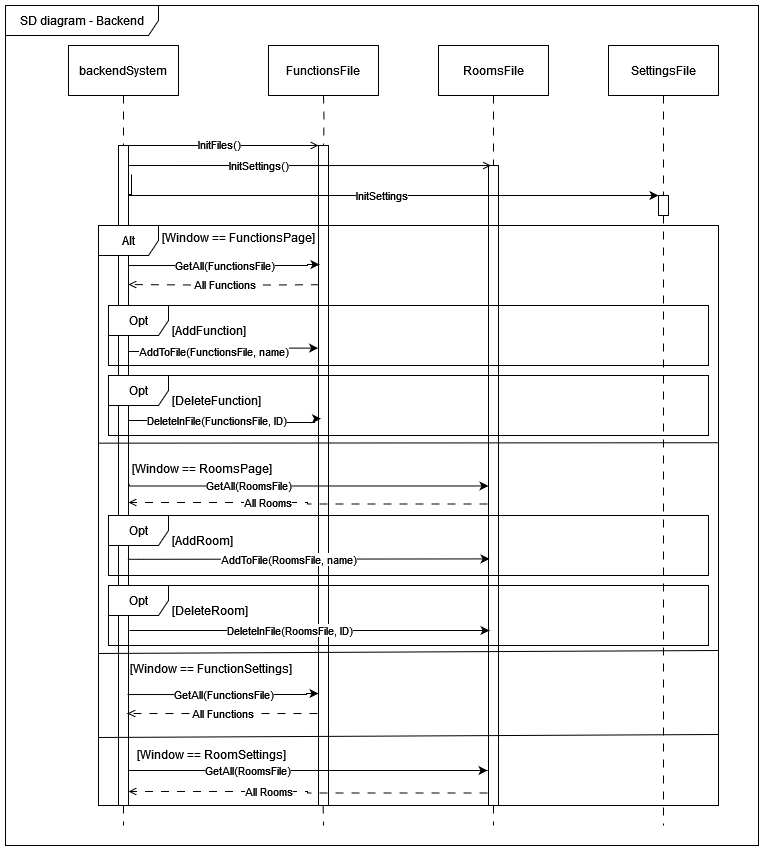

The diagram above was exported from draw.io. Its source (the exported page's mxGraphModel, read from the mxfile embedded in the PNG):
<mxGraphModel dx="1050" dy="530" grid="1" gridSize="10" guides="1" tooltips="1" connect="1" arrows="1" fold="1" page="1" pageScale="1" pageWidth="827" pageHeight="1169" math="0" shadow="0">
  <root>
    <mxCell id="0" />
    <mxCell id="1" parent="0" />
    <mxCell id="T2DeYUtAKZG4ZfQu7JFC-21" value="" style="rounded=0;whiteSpace=wrap;html=1;" parent="1" vertex="1">
      <mxGeometry x="640" y="200" width="10" height="640" as="geometry" />
    </mxCell>
    <mxCell id="T2DeYUtAKZG4ZfQu7JFC-15" value="" style="rounded=0;whiteSpace=wrap;html=1;" parent="1" vertex="1">
      <mxGeometry x="470" y="180" width="10" height="660" as="geometry" />
    </mxCell>
    <mxCell id="T2DeYUtAKZG4ZfQu7JFC-6" style="edgeStyle=orthogonalEdgeStyle;rounded=0;orthogonalLoop=1;jettySize=auto;html=1;dashed=1;dashPattern=8 8;endArrow=none;endFill=0;" parent="1" source="T2DeYUtAKZG4ZfQu7JFC-9" edge="1">
      <mxGeometry relative="1" as="geometry">
        <mxPoint x="275" y="850" as="targetPoint" />
      </mxGeometry>
    </mxCell>
    <mxCell id="T2DeYUtAKZG4ZfQu7JFC-1" value="backendSystem" style="html=1;whiteSpace=wrap;" parent="1" vertex="1">
      <mxGeometry x="220" y="80" width="110" height="50" as="geometry" />
    </mxCell>
    <mxCell id="T2DeYUtAKZG4ZfQu7JFC-3" value="FunctionsFile" style="html=1;whiteSpace=wrap;" parent="1" vertex="1">
      <mxGeometry x="420" y="80" width="110" height="50" as="geometry" />
    </mxCell>
    <mxCell id="T2DeYUtAKZG4ZfQu7JFC-10" value="" style="edgeStyle=orthogonalEdgeStyle;rounded=0;orthogonalLoop=1;jettySize=auto;html=1;dashed=1;dashPattern=8 8;endArrow=none;endFill=0;" parent="1" source="T2DeYUtAKZG4ZfQu7JFC-1" target="T2DeYUtAKZG4ZfQu7JFC-9" edge="1">
      <mxGeometry relative="1" as="geometry">
        <mxPoint x="275" y="1120" as="targetPoint" />
        <mxPoint x="275" y="130" as="sourcePoint" />
      </mxGeometry>
    </mxCell>
    <mxCell id="T2DeYUtAKZG4ZfQu7JFC-27" value="InitSettings()" style="edgeStyle=orthogonalEdgeStyle;rounded=0;orthogonalLoop=1;jettySize=auto;html=1;exitX=1.014;exitY=0.045;exitDx=0;exitDy=0;entryX=0.25;entryY=0;entryDx=0;entryDy=0;endArrow=open;endFill=0;exitPerimeter=0;" parent="1" edge="1">
      <mxGeometry x="-0.2833" relative="1" as="geometry">
        <mxPoint x="279.9999999999999" y="199.99999999999994" as="sourcePoint" />
        <mxPoint x="642.36" y="200.05" as="targetPoint" />
        <Array as="points">
          <mxPoint x="289.86" y="200.05" />
          <mxPoint x="289.86" y="200.05" />
        </Array>
        <mxPoint as="offset" />
      </mxGeometry>
    </mxCell>
    <mxCell id="T2DeYUtAKZG4ZfQu7JFC-31" value="InitSettings" style="edgeStyle=orthogonalEdgeStyle;rounded=0;orthogonalLoop=1;jettySize=auto;html=1;entryX=0;entryY=0;entryDx=0;entryDy=0;exitX=1.3;exitY=0.044;exitDx=0;exitDy=0;exitPerimeter=0;" parent="1" source="T2DeYUtAKZG4ZfQu7JFC-9" target="T2DeYUtAKZG4ZfQu7JFC-29" edge="1">
      <mxGeometry relative="1" as="geometry">
        <mxPoint x="280" y="270" as="sourcePoint" />
        <mxPoint x="810" y="285" as="targetPoint" />
        <Array as="points">
          <mxPoint x="280" y="229" />
          <mxPoint x="280" y="230" />
          <mxPoint x="810" y="230" />
        </Array>
      </mxGeometry>
    </mxCell>
    <mxCell id="T2DeYUtAKZG4ZfQu7JFC-9" value="" style="rounded=0;whiteSpace=wrap;html=1;" parent="1" vertex="1">
      <mxGeometry x="270" y="180" width="10" height="660" as="geometry" />
    </mxCell>
    <mxCell id="T2DeYUtAKZG4ZfQu7JFC-12" style="edgeStyle=orthogonalEdgeStyle;rounded=0;orthogonalLoop=1;jettySize=auto;html=1;endArrow=none;endFill=0;dashed=1;dashPattern=8 8;" parent="1" source="T2DeYUtAKZG4ZfQu7JFC-21" edge="1">
      <mxGeometry relative="1" as="geometry">
        <mxPoint x="645" y="860" as="targetPoint" />
      </mxGeometry>
    </mxCell>
    <mxCell id="T2DeYUtAKZG4ZfQu7JFC-11" value="RoomsFile" style="html=1;whiteSpace=wrap;" parent="1" vertex="1">
      <mxGeometry x="590" y="80" width="110" height="50" as="geometry" />
    </mxCell>
    <mxCell id="T2DeYUtAKZG4ZfQu7JFC-14" style="edgeStyle=orthogonalEdgeStyle;rounded=0;orthogonalLoop=1;jettySize=auto;html=1;endArrow=none;endFill=0;dashed=1;dashPattern=8 8;" parent="1" source="T2DeYUtAKZG4ZfQu7JFC-29" edge="1">
      <mxGeometry relative="1" as="geometry">
        <mxPoint x="815" y="860" as="targetPoint" />
      </mxGeometry>
    </mxCell>
    <mxCell id="T2DeYUtAKZG4ZfQu7JFC-13" value="SettingsFile" style="html=1;whiteSpace=wrap;" parent="1" vertex="1">
      <mxGeometry x="760" y="80" width="110" height="50" as="geometry" />
    </mxCell>
    <mxCell id="T2DeYUtAKZG4ZfQu7JFC-16" value="" style="edgeStyle=orthogonalEdgeStyle;rounded=0;orthogonalLoop=1;jettySize=auto;html=1;endArrow=none;endFill=0;dashed=1;dashPattern=8 8;" parent="1" target="T2DeYUtAKZG4ZfQu7JFC-15" edge="1">
      <mxGeometry relative="1" as="geometry">
        <mxPoint x="475" y="1120" as="targetPoint" />
        <mxPoint x="475" y="130" as="sourcePoint" />
      </mxGeometry>
    </mxCell>
    <mxCell id="T2DeYUtAKZG4ZfQu7JFC-23" value="" style="edgeStyle=orthogonalEdgeStyle;rounded=0;orthogonalLoop=1;jettySize=auto;html=1;endArrow=none;endFill=0;dashed=1;dashPattern=8 8;" parent="1" source="T2DeYUtAKZG4ZfQu7JFC-11" target="T2DeYUtAKZG4ZfQu7JFC-21" edge="1">
      <mxGeometry relative="1" as="geometry">
        <mxPoint x="645" y="1120" as="targetPoint" />
        <mxPoint x="645" y="130" as="sourcePoint" />
      </mxGeometry>
    </mxCell>
    <mxCell id="T2DeYUtAKZG4ZfQu7JFC-30" value="" style="edgeStyle=orthogonalEdgeStyle;rounded=0;orthogonalLoop=1;jettySize=auto;html=1;endArrow=none;endFill=0;dashed=1;dashPattern=8 8;" parent="1" source="T2DeYUtAKZG4ZfQu7JFC-13" target="T2DeYUtAKZG4ZfQu7JFC-29" edge="1">
      <mxGeometry relative="1" as="geometry">
        <mxPoint x="815" y="1120" as="targetPoint" />
        <mxPoint x="815" y="130" as="sourcePoint" />
      </mxGeometry>
    </mxCell>
    <mxCell id="T2DeYUtAKZG4ZfQu7JFC-29" value="" style="rounded=0;whiteSpace=wrap;html=1;" parent="1" vertex="1">
      <mxGeometry x="810" y="230" width="10" height="20" as="geometry" />
    </mxCell>
    <mxCell id="T2DeYUtAKZG4ZfQu7JFC-37" value="GetAll(FunctionsFile)" style="edgeStyle=orthogonalEdgeStyle;rounded=0;orthogonalLoop=1;jettySize=auto;html=1;entryX=0.1;entryY=0.142;entryDx=0;entryDy=0;entryPerimeter=0;" parent="1" edge="1">
      <mxGeometry relative="1" as="geometry">
        <mxPoint x="280" y="300.02857142857135" as="sourcePoint" />
        <mxPoint x="471" y="299.03999999999996" as="targetPoint" />
        <Array as="points">
          <mxPoint x="459" y="300" />
          <mxPoint x="459" y="299" />
        </Array>
      </mxGeometry>
    </mxCell>
    <mxCell id="T2DeYUtAKZG4ZfQu7JFC-39" value="Alt" style="shape=umlFrame;whiteSpace=wrap;html=1;pointerEvents=0;" parent="1" vertex="1">
      <mxGeometry x="250" y="260" width="620" height="580" as="geometry" />
    </mxCell>
    <mxCell id="T2DeYUtAKZG4ZfQu7JFC-40" value="&lt;div align=&quot;left&quot;&gt;[Window == FunctionsPage]&lt;/div&gt;" style="text;html=1;align=left;verticalAlign=middle;resizable=0;points=[];autosize=1;strokeColor=none;fillColor=none;" parent="1" vertex="1">
      <mxGeometry x="312" y="257" width="180" height="30" as="geometry" />
    </mxCell>
    <mxCell id="T2DeYUtAKZG4ZfQu7JFC-41" value="All Functions" style="edgeStyle=orthogonalEdgeStyle;rounded=0;orthogonalLoop=1;jettySize=auto;html=1;endArrow=open;endFill=0;dashed=1;dashPattern=8 8;exitX=0.043;exitY=0.16;exitDx=0;exitDy=0;exitPerimeter=0;" parent="1" edge="1">
      <mxGeometry relative="1" as="geometry">
        <mxPoint x="470.43000000000006" y="319.19999999999993" as="sourcePoint" />
        <mxPoint x="280" y="319" as="targetPoint" />
        <Array as="points" />
      </mxGeometry>
    </mxCell>
    <mxCell id="T2DeYUtAKZG4ZfQu7JFC-44" value="&lt;div align=&quot;left&quot;&gt;[Window == RoomsPage]&lt;/div&gt;" style="text;html=1;align=left;verticalAlign=middle;resizable=0;points=[];autosize=1;strokeColor=none;fillColor=none;" parent="1" vertex="1">
      <mxGeometry x="282" y="488" width="160" height="30" as="geometry" />
    </mxCell>
    <mxCell id="T2DeYUtAKZG4ZfQu7JFC-50" value="All Rooms" style="edgeStyle=orthogonalEdgeStyle;rounded=0;orthogonalLoop=1;jettySize=auto;html=1;endArrow=open;endFill=0;dashed=1;dashPattern=8 8;entryX=1.105;entryY=0.287;entryDx=0;entryDy=0;entryPerimeter=0;" parent="1" edge="1">
      <mxGeometry x="0.229" relative="1" as="geometry">
        <mxPoint x="638.95" y="538.4585714285715" as="sourcePoint" />
        <mxPoint x="279.99999999999994" y="537" as="targetPoint" />
        <Array as="points">
          <mxPoint x="458.95" y="538.4300000000001" />
          <mxPoint x="458.95" y="537.4300000000001" />
        </Array>
        <mxPoint as="offset" />
      </mxGeometry>
    </mxCell>
    <mxCell id="T2DeYUtAKZG4ZfQu7JFC-52" value="&lt;div align=&quot;left&quot;&gt;[Window == FunctionSettings]&lt;/div&gt;" style="text;html=1;align=left;verticalAlign=middle;resizable=0;points=[];autosize=1;strokeColor=none;fillColor=none;" parent="1" vertex="1">
      <mxGeometry x="280" y="688" width="190" height="30" as="geometry" />
    </mxCell>
    <mxCell id="T2DeYUtAKZG4ZfQu7JFC-63" value="&lt;div align=&quot;left&quot;&gt;[Window == RoomSettings]&lt;/div&gt;" style="text;html=1;align=left;verticalAlign=middle;resizable=0;points=[];autosize=1;strokeColor=none;fillColor=none;" parent="1" vertex="1">
      <mxGeometry x="287" y="774" width="170" height="30" as="geometry" />
    </mxCell>
    <mxCell id="T2DeYUtAKZG4ZfQu7JFC-69" value="Opt" style="shape=umlFrame;whiteSpace=wrap;html=1;pointerEvents=0;" parent="1" vertex="1">
      <mxGeometry x="260" y="620" width="600" height="60" as="geometry" />
    </mxCell>
    <mxCell id="T2DeYUtAKZG4ZfQu7JFC-70" value="[DeleteRoom]" style="text;html=1;align=left;verticalAlign=middle;resizable=0;points=[];autosize=1;strokeColor=none;fillColor=none;" parent="1" vertex="1">
      <mxGeometry x="322" y="630" width="100" height="30" as="geometry" />
    </mxCell>
    <mxCell id="T2DeYUtAKZG4ZfQu7JFC-71" value="DeleteInFile(RoomsFile, ID)" style="edgeStyle=orthogonalEdgeStyle;rounded=0;orthogonalLoop=1;jettySize=auto;html=1;entryX=0;entryY=0.75;entryDx=0;entryDy=0;" parent="1" edge="1">
      <mxGeometry x="-0.1111" relative="1" as="geometry">
        <mxPoint x="281" y="665" as="sourcePoint" />
        <mxPoint x="641" y="665" as="targetPoint" />
        <Array as="points" />
        <mxPoint as="offset" />
      </mxGeometry>
    </mxCell>
    <mxCell id="T2DeYUtAKZG4ZfQu7JFC-87" value="" style="html=1;verticalAlign=bottom;endArrow=none;endSize=8;curved=0;rounded=0;endFill=0;exitX=0.999;exitY=0.222;exitDx=0;exitDy=0;exitPerimeter=0;entryX=-0.001;entryY=0.223;entryDx=0;entryDy=0;entryPerimeter=0;" parent="1" edge="1">
      <mxGeometry relative="1" as="geometry">
        <mxPoint x="869.3800000000001" y="477.24" as="sourcePoint" />
        <mxPoint x="249.37999999999988" y="477.6600000000001" as="targetPoint" />
      </mxGeometry>
    </mxCell>
    <mxCell id="T2DeYUtAKZG4ZfQu7JFC-89" value="" style="html=1;verticalAlign=bottom;endArrow=none;endSize=8;curved=0;rounded=0;endFill=0;entryX=-0.005;entryY=0.266;entryDx=0;entryDy=0;entryPerimeter=0;" parent="1" edge="1">
      <mxGeometry relative="1" as="geometry">
        <mxPoint x="870" y="685" as="sourcePoint" />
        <mxPoint x="250" y="688" as="targetPoint" />
      </mxGeometry>
    </mxCell>
    <mxCell id="T2DeYUtAKZG4ZfQu7JFC-90" value="" style="html=1;verticalAlign=bottom;endArrow=none;endSize=8;curved=0;rounded=0;endFill=0;entryX=-0.005;entryY=0.266;entryDx=0;entryDy=0;entryPerimeter=0;" parent="1" edge="1">
      <mxGeometry relative="1" as="geometry">
        <mxPoint x="870" y="769" as="sourcePoint" />
        <mxPoint x="250" y="772" as="targetPoint" />
      </mxGeometry>
    </mxCell>
    <mxCell id="T2DeYUtAKZG4ZfQu7JFC-91" value="GetAll(RoomsFile)" style="edgeStyle=orthogonalEdgeStyle;rounded=0;orthogonalLoop=1;jettySize=auto;html=1;entryX=0.014;entryY=0.216;entryDx=0;entryDy=0;entryPerimeter=0;exitX=1.071;exitY=0.224;exitDx=0;exitDy=0;exitPerimeter=0;" parent="1" edge="1">
      <mxGeometry x="-0.3271" relative="1" as="geometry">
        <mxPoint x="280.5699999999998" y="517.9999999999999" as="sourcePoint" />
        <mxPoint x="639.9999999999999" y="520.4800000000001" as="targetPoint" />
        <Array as="points">
          <mxPoint x="280.86" y="520.36" />
        </Array>
        <mxPoint as="offset" />
      </mxGeometry>
    </mxCell>
    <mxCell id="T2DeYUtAKZG4ZfQu7JFC-101" value="" style="endArrow=open;endFill=0;html=1;edgeStyle=orthogonalEdgeStyle;align=left;verticalAlign=top;rounded=0;exitX=1;exitY=0;exitDx=0;exitDy=0;" parent="1" source="T2DeYUtAKZG4ZfQu7JFC-9" edge="1">
      <mxGeometry x="-1" relative="1" as="geometry">
        <mxPoint x="300" y="180" as="sourcePoint" />
        <mxPoint x="470" y="180" as="targetPoint" />
        <Array as="points">
          <mxPoint x="330" y="180" />
          <mxPoint x="330" y="180" />
        </Array>
      </mxGeometry>
    </mxCell>
    <mxCell id="T2DeYUtAKZG4ZfQu7JFC-103" value="InitFiles()" style="edgeLabel;html=1;align=center;verticalAlign=middle;resizable=0;points=[];" parent="T2DeYUtAKZG4ZfQu7JFC-101" connectable="0" vertex="1">
      <mxGeometry x="-0.0524" y="2" relative="1" as="geometry">
        <mxPoint as="offset" />
      </mxGeometry>
    </mxCell>
    <mxCell id="T2DeYUtAKZG4ZfQu7JFC-105" value="GetAll(FunctionsFile)" style="edgeStyle=orthogonalEdgeStyle;rounded=0;orthogonalLoop=1;jettySize=auto;html=1;entryX=0.1;entryY=0.142;entryDx=0;entryDy=0;entryPerimeter=0;" parent="1" edge="1">
      <mxGeometry relative="1" as="geometry">
        <mxPoint x="279" y="729.0285714285714" as="sourcePoint" />
        <mxPoint x="470" y="728" as="targetPoint" />
        <Array as="points">
          <mxPoint x="458" y="729" />
          <mxPoint x="458" y="728" />
        </Array>
      </mxGeometry>
    </mxCell>
    <mxCell id="T2DeYUtAKZG4ZfQu7JFC-106" value="All Functions" style="edgeStyle=orthogonalEdgeStyle;rounded=0;orthogonalLoop=1;jettySize=auto;html=1;endArrow=open;endFill=0;dashed=1;dashPattern=8 8;exitX=0.043;exitY=0.16;exitDx=0;exitDy=0;exitPerimeter=0;" parent="1" edge="1">
      <mxGeometry relative="1" as="geometry">
        <mxPoint x="469" y="748" as="sourcePoint" />
        <mxPoint x="279" y="748" as="targetPoint" />
        <Array as="points" />
      </mxGeometry>
    </mxCell>
    <mxCell id="T2DeYUtAKZG4ZfQu7JFC-109" value="All Rooms" style="edgeStyle=orthogonalEdgeStyle;rounded=0;orthogonalLoop=1;jettySize=auto;html=1;endArrow=open;endFill=0;dashed=1;dashPattern=8 8;entryX=1.105;entryY=0.287;entryDx=0;entryDy=0;entryPerimeter=0;" parent="1" edge="1">
      <mxGeometry x="0.229" relative="1" as="geometry">
        <mxPoint x="639" y="827.4585714285715" as="sourcePoint" />
        <mxPoint x="280.04999999999995" y="826" as="targetPoint" />
        <Array as="points">
          <mxPoint x="459" y="827.4300000000001" />
          <mxPoint x="459" y="826.4300000000001" />
        </Array>
        <mxPoint as="offset" />
      </mxGeometry>
    </mxCell>
    <mxCell id="T2DeYUtAKZG4ZfQu7JFC-110" value="GetAll(RoomsFile)" style="edgeStyle=orthogonalEdgeStyle;rounded=0;orthogonalLoop=1;jettySize=auto;html=1;entryX=0.014;entryY=0.216;entryDx=0;entryDy=0;entryPerimeter=0;exitX=1.071;exitY=0.224;exitDx=0;exitDy=0;exitPerimeter=0;" parent="1" edge="1">
      <mxGeometry x="-0.3271" relative="1" as="geometry">
        <mxPoint x="280" y="803" as="sourcePoint" />
        <mxPoint x="639" y="805" as="targetPoint" />
        <Array as="points">
          <mxPoint x="280" y="805" />
        </Array>
        <mxPoint as="offset" />
      </mxGeometry>
    </mxCell>
    <mxCell id="T2DeYUtAKZG4ZfQu7JFC-111" value="Opt" style="shape=umlFrame;whiteSpace=wrap;html=1;pointerEvents=0;" parent="1" vertex="1">
      <mxGeometry x="260" y="410" width="600" height="60" as="geometry" />
    </mxCell>
    <mxCell id="T2DeYUtAKZG4ZfQu7JFC-112" value="[DeleteFunction]" style="text;html=1;align=left;verticalAlign=middle;resizable=0;points=[];autosize=1;strokeColor=none;fillColor=none;" parent="1" vertex="1">
      <mxGeometry x="322" y="420" width="110" height="30" as="geometry" />
    </mxCell>
    <mxCell id="T2DeYUtAKZG4ZfQu7JFC-113" value="DeleteInFile(FunctionsFile, ID)" style="edgeStyle=orthogonalEdgeStyle;rounded=0;orthogonalLoop=1;jettySize=auto;html=1;entryX=0.248;entryY=0.414;entryDx=0;entryDy=0;entryPerimeter=0;" parent="1" target="T2DeYUtAKZG4ZfQu7JFC-15" edge="1">
      <mxGeometry x="-0.1111" relative="1" as="geometry">
        <mxPoint x="280" y="455" as="sourcePoint" />
        <mxPoint x="466.43000000000006" y="457.44000000000005" as="targetPoint" />
        <Array as="points">
          <mxPoint x="374" y="455" />
          <mxPoint x="374" y="457" />
          <mxPoint x="466" y="457" />
        </Array>
        <mxPoint as="offset" />
      </mxGeometry>
    </mxCell>
    <mxCell id="T2DeYUtAKZG4ZfQu7JFC-114" value="Opt" style="shape=umlFrame;whiteSpace=wrap;html=1;pointerEvents=0;" parent="1" vertex="1">
      <mxGeometry x="260" y="550" width="600" height="60" as="geometry" />
    </mxCell>
    <mxCell id="T2DeYUtAKZG4ZfQu7JFC-115" value="[AddRoom]" style="text;html=1;align=left;verticalAlign=middle;resizable=0;points=[];autosize=1;strokeColor=none;fillColor=none;" parent="1" vertex="1">
      <mxGeometry x="322" y="560" width="80" height="30" as="geometry" />
    </mxCell>
    <mxCell id="T2DeYUtAKZG4ZfQu7JFC-116" value="AddToFile(RoomsFile, name)" style="edgeStyle=orthogonalEdgeStyle;rounded=0;orthogonalLoop=1;jettySize=auto;html=1;entryX=0.105;entryY=0.616;entryDx=0;entryDy=0;entryPerimeter=0;exitX=0.914;exitY=0.628;exitDx=0;exitDy=0;exitPerimeter=0;" parent="1" edge="1">
      <mxGeometry x="-0.1111" relative="1" as="geometry">
        <mxPoint x="279.1400000000001" y="593.76" as="sourcePoint" />
        <mxPoint x="641.05" y="593.4000000000001" as="targetPoint" />
        <Array as="points">
          <mxPoint x="290" y="594" />
        </Array>
        <mxPoint as="offset" />
      </mxGeometry>
    </mxCell>
    <mxCell id="T2DeYUtAKZG4ZfQu7JFC-117" value="Opt" style="shape=umlFrame;whiteSpace=wrap;html=1;pointerEvents=0;" parent="1" vertex="1">
      <mxGeometry x="260" y="340" width="600" height="60" as="geometry" />
    </mxCell>
    <mxCell id="T2DeYUtAKZG4ZfQu7JFC-118" value="[AddFunction]" style="text;html=1;align=left;verticalAlign=middle;resizable=0;points=[];autosize=1;strokeColor=none;fillColor=none;" parent="1" vertex="1">
      <mxGeometry x="322" y="350" width="100" height="30" as="geometry" />
    </mxCell>
    <mxCell id="T2DeYUtAKZG4ZfQu7JFC-119" value="AddToFile(FunctionsFile, name)" style="edgeStyle=orthogonalEdgeStyle;rounded=0;orthogonalLoop=1;jettySize=auto;html=1;entryX=-0.038;entryY=0.307;entryDx=0;entryDy=0;entryPerimeter=0;" parent="1" target="T2DeYUtAKZG4ZfQu7JFC-15" edge="1">
      <mxGeometry x="-0.1111" relative="1" as="geometry">
        <mxPoint x="280" y="385" as="sourcePoint" />
        <mxPoint x="462.95000000000005" y="387.03" as="targetPoint" />
        <Array as="points">
          <mxPoint x="372" y="386" />
        </Array>
        <mxPoint as="offset" />
      </mxGeometry>
    </mxCell>
    <mxCell id="T2DeYUtAKZG4ZfQu7JFC-120" style="edgeStyle=orthogonalEdgeStyle;rounded=0;orthogonalLoop=1;jettySize=auto;html=1;endArrow=none;endFill=0;dashed=1;dashPattern=8 8;" parent="1" edge="1">
      <mxGeometry relative="1" as="geometry">
        <mxPoint x="475" y="860" as="targetPoint" />
        <mxPoint x="474.58000000000004" y="840" as="sourcePoint" />
      </mxGeometry>
    </mxCell>
    <mxCell id="T2DeYUtAKZG4ZfQu7JFC-123" value="SD diagram - Backend" style="shape=umlFrame;whiteSpace=wrap;html=1;pointerEvents=0;width=153;height=30;" parent="1" vertex="1">
      <mxGeometry x="157" y="40" width="753" height="840" as="geometry" />
    </mxCell>
  </root>
</mxGraphModel>